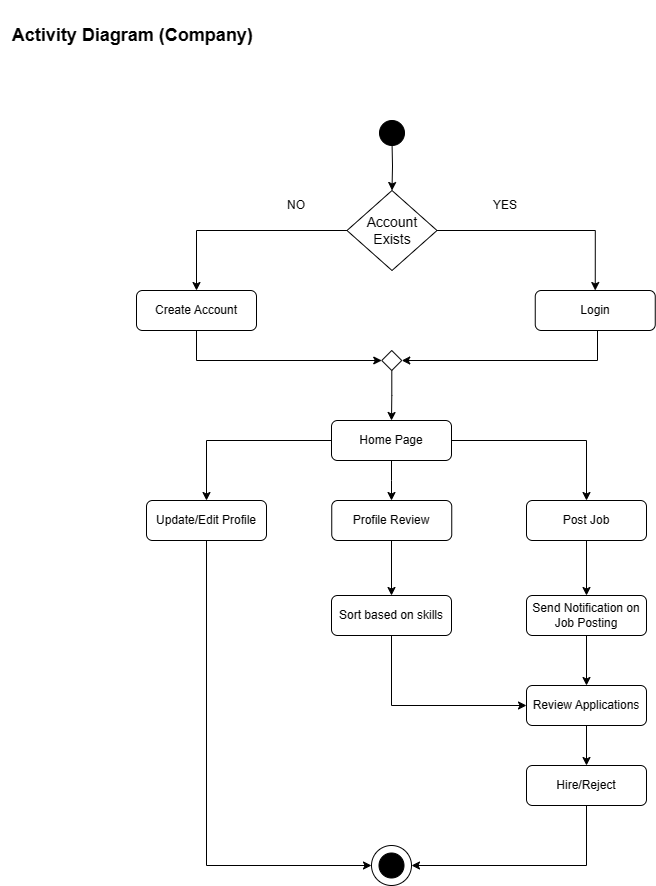

The diagram above was exported from draw.io. Its source (the exported page's mxGraphModel, read from the mxfile embedded in the PNG):
<mxGraphModel dx="1306" dy="705" grid="1" gridSize="10" guides="1" tooltips="1" connect="1" arrows="1" fold="1" page="1" pageScale="1" pageWidth="850" pageHeight="1100" math="0" shadow="0">
  <root>
    <mxCell id="0" />
    <mxCell id="1" parent="0" />
    <mxCell id="nlZUZGm-lyOixOjF06-A-5" value="" style="ellipse;whiteSpace=wrap;html=1;aspect=fixed;" parent="1" vertex="1">
      <mxGeometry x="401" y="865" width="40" height="40" as="geometry" />
    </mxCell>
    <mxCell id="S6Rx7tDjyhp42Ut7100O-6" style="edgeStyle=orthogonalEdgeStyle;rounded=0;orthogonalLoop=1;jettySize=auto;html=1;exitX=0.5;exitY=1;exitDx=0;exitDy=0;entryX=0.5;entryY=0;entryDx=0;entryDy=0;exitPerimeter=0;" parent="1" target="CnxSIRSAihr22_d3b9OM-181" edge="1">
      <mxGeometry relative="1" as="geometry">
        <mxPoint x="411" y="-30" as="targetPoint" />
        <mxPoint x="421.5" y="160" as="sourcePoint" />
        <Array as="points" />
      </mxGeometry>
    </mxCell>
    <mxCell id="S6Rx7tDjyhp42Ut7100O-8" style="edgeStyle=orthogonalEdgeStyle;rounded=0;orthogonalLoop=1;jettySize=auto;html=1;exitX=0.5;exitY=1;exitDx=0;exitDy=0;" parent="1" source="S6Rx7tDjyhp42Ut7100O-7" edge="1">
      <mxGeometry relative="1" as="geometry">
        <mxPoint x="421" y="520" as="targetPoint" />
      </mxGeometry>
    </mxCell>
    <mxCell id="CnxSIRSAihr22_d3b9OM-200" style="edgeStyle=orthogonalEdgeStyle;rounded=0;orthogonalLoop=1;jettySize=auto;html=1;exitX=1;exitY=0.5;exitDx=0;exitDy=0;" parent="1" source="S6Rx7tDjyhp42Ut7100O-7" edge="1">
      <mxGeometry relative="1" as="geometry">
        <mxPoint x="616" y="520" as="targetPoint" />
        <Array as="points">
          <mxPoint x="616" y="460" />
        </Array>
      </mxGeometry>
    </mxCell>
    <mxCell id="CnxSIRSAihr22_d3b9OM-201" style="edgeStyle=orthogonalEdgeStyle;rounded=0;orthogonalLoop=1;jettySize=auto;html=1;exitX=0;exitY=0.5;exitDx=0;exitDy=0;" parent="1" source="S6Rx7tDjyhp42Ut7100O-7" edge="1">
      <mxGeometry relative="1" as="geometry">
        <mxPoint x="236" y="520" as="targetPoint" />
        <Array as="points">
          <mxPoint x="236" y="460" />
        </Array>
      </mxGeometry>
    </mxCell>
    <mxCell id="S6Rx7tDjyhp42Ut7100O-7" value="Home Page" style="rounded=1;whiteSpace=wrap;html=1;" parent="1" vertex="1">
      <mxGeometry x="361" y="440" width="120" height="40" as="geometry" />
    </mxCell>
    <mxCell id="S6Rx7tDjyhp42Ut7100O-14" style="edgeStyle=orthogonalEdgeStyle;rounded=0;orthogonalLoop=1;jettySize=auto;html=1;exitX=0.5;exitY=1;exitDx=0;exitDy=0;entryX=0.5;entryY=0;entryDx=0;entryDy=0;" parent="1" target="S6Rx7tDjyhp42Ut7100O-15" edge="1">
      <mxGeometry relative="1" as="geometry">
        <mxPoint x="421" y="670" as="targetPoint" />
        <mxPoint x="441.25" y="560" as="sourcePoint" />
        <Array as="points">
          <mxPoint x="421" y="560" />
        </Array>
      </mxGeometry>
    </mxCell>
    <mxCell id="S6Rx7tDjyhp42Ut7100O-10" value="Profile Review" style="rounded=1;whiteSpace=wrap;html=1;" parent="1" vertex="1">
      <mxGeometry x="361.25" y="520" width="120" height="40" as="geometry" />
    </mxCell>
    <mxCell id="CnxSIRSAihr22_d3b9OM-223" style="edgeStyle=orthogonalEdgeStyle;rounded=0;orthogonalLoop=1;jettySize=auto;html=1;entryX=0;entryY=0.5;entryDx=0;entryDy=0;" parent="1" source="S6Rx7tDjyhp42Ut7100O-15" target="CnxSIRSAihr22_d3b9OM-209" edge="1">
      <mxGeometry relative="1" as="geometry">
        <mxPoint x="421" y="930" as="targetPoint" />
        <Array as="points">
          <mxPoint x="421" y="725" />
        </Array>
      </mxGeometry>
    </mxCell>
    <mxCell id="S6Rx7tDjyhp42Ut7100O-15" value="Sort based on skills" style="rounded=1;whiteSpace=wrap;html=1;" parent="1" vertex="1">
      <mxGeometry x="361" y="615" width="120" height="40" as="geometry" />
    </mxCell>
    <mxCell id="nlZUZGm-lyOixOjF06-A-4" value="" style="ellipse;whiteSpace=wrap;html=1;aspect=fixed;fillColor=#000000;" parent="1" vertex="1">
      <mxGeometry x="408.5" y="872.5" width="25" height="25" as="geometry" />
    </mxCell>
    <mxCell id="CnxSIRSAihr22_d3b9OM-183" style="edgeStyle=orthogonalEdgeStyle;rounded=0;orthogonalLoop=1;jettySize=auto;html=1;exitX=1;exitY=0.5;exitDx=0;exitDy=0;entryX=0.5;entryY=0;entryDx=0;entryDy=0;" parent="1" source="CnxSIRSAihr22_d3b9OM-181" target="CnxSIRSAihr22_d3b9OM-191" edge="1">
      <mxGeometry relative="1" as="geometry">
        <mxPoint x="626" y="180" as="targetPoint" />
        <Array as="points">
          <mxPoint x="625" y="250" />
        </Array>
      </mxGeometry>
    </mxCell>
    <mxCell id="CnxSIRSAihr22_d3b9OM-186" style="edgeStyle=orthogonalEdgeStyle;rounded=0;orthogonalLoop=1;jettySize=auto;html=1;exitX=0;exitY=0.5;exitDx=0;exitDy=0;entryX=0.5;entryY=0;entryDx=0;entryDy=0;" parent="1" source="CnxSIRSAihr22_d3b9OM-181" target="CnxSIRSAihr22_d3b9OM-190" edge="1">
      <mxGeometry relative="1" as="geometry">
        <mxPoint x="226" y="190" as="targetPoint" />
      </mxGeometry>
    </mxCell>
    <mxCell id="CnxSIRSAihr22_d3b9OM-181" value="&lt;font style=&quot;font-size: 14px;&quot;&gt;Account Exists&lt;/font&gt;" style="rhombus;whiteSpace=wrap;html=1;" parent="1" vertex="1">
      <mxGeometry x="376.5" y="210" width="90" height="80" as="geometry" />
    </mxCell>
    <mxCell id="CnxSIRSAihr22_d3b9OM-187" value="YES" style="text;html=1;strokeColor=none;fillColor=none;align=center;verticalAlign=middle;whiteSpace=wrap;rounded=0;" parent="1" vertex="1">
      <mxGeometry x="504.75" y="210" width="60" height="30" as="geometry" />
    </mxCell>
    <mxCell id="CnxSIRSAihr22_d3b9OM-188" value="NO" style="text;html=1;strokeColor=none;fillColor=none;align=center;verticalAlign=middle;whiteSpace=wrap;rounded=0;" parent="1" vertex="1">
      <mxGeometry x="296" y="210" width="60" height="30" as="geometry" />
    </mxCell>
    <mxCell id="CnxSIRSAihr22_d3b9OM-192" style="edgeStyle=orthogonalEdgeStyle;rounded=0;orthogonalLoop=1;jettySize=auto;html=1;entryX=0;entryY=0.5;entryDx=0;entryDy=0;" parent="1" source="CnxSIRSAihr22_d3b9OM-190" target="CnxSIRSAihr22_d3b9OM-198" edge="1">
      <mxGeometry relative="1" as="geometry">
        <mxPoint x="416" y="330" as="targetPoint" />
        <Array as="points">
          <mxPoint x="226" y="380" />
        </Array>
      </mxGeometry>
    </mxCell>
    <mxCell id="CnxSIRSAihr22_d3b9OM-190" value="Create Account" style="rounded=1;whiteSpace=wrap;html=1;" parent="1" vertex="1">
      <mxGeometry x="166" y="310" width="120" height="40" as="geometry" />
    </mxCell>
    <mxCell id="CnxSIRSAihr22_d3b9OM-193" style="edgeStyle=orthogonalEdgeStyle;rounded=0;orthogonalLoop=1;jettySize=auto;html=1;entryX=1;entryY=0.5;entryDx=0;entryDy=0;" parent="1" source="CnxSIRSAihr22_d3b9OM-191" target="CnxSIRSAihr22_d3b9OM-198" edge="1">
      <mxGeometry relative="1" as="geometry">
        <mxPoint x="431" y="330" as="targetPoint" />
        <Array as="points">
          <mxPoint x="627" y="380" />
        </Array>
      </mxGeometry>
    </mxCell>
    <mxCell id="CnxSIRSAihr22_d3b9OM-191" value="Login" style="rounded=1;whiteSpace=wrap;html=1;" parent="1" vertex="1">
      <mxGeometry x="564.75" y="310" width="120" height="40" as="geometry" />
    </mxCell>
    <mxCell id="CnxSIRSAihr22_d3b9OM-196" style="edgeStyle=orthogonalEdgeStyle;rounded=0;orthogonalLoop=1;jettySize=auto;html=1;entryX=0.5;entryY=0;entryDx=0;entryDy=0;" parent="1" source="CnxSIRSAihr22_d3b9OM-198" target="S6Rx7tDjyhp42Ut7100O-7" edge="1">
      <mxGeometry relative="1" as="geometry">
        <mxPoint x="421" y="430" as="targetPoint" />
        <mxPoint x="421" y="340" as="sourcePoint" />
      </mxGeometry>
    </mxCell>
    <mxCell id="CnxSIRSAihr22_d3b9OM-224" style="edgeStyle=orthogonalEdgeStyle;rounded=0;orthogonalLoop=1;jettySize=auto;html=1;entryX=0;entryY=0.5;entryDx=0;entryDy=0;" parent="1" source="CnxSIRSAihr22_d3b9OM-203" target="nlZUZGm-lyOixOjF06-A-5" edge="1">
      <mxGeometry relative="1" as="geometry">
        <mxPoint x="236" y="930" as="targetPoint" />
        <Array as="points">
          <mxPoint x="236" y="885" />
        </Array>
      </mxGeometry>
    </mxCell>
    <mxCell id="CnxSIRSAihr22_d3b9OM-203" value="Update/Edit Profile" style="rounded=1;whiteSpace=wrap;html=1;" parent="1" vertex="1">
      <mxGeometry x="176" y="520" width="120" height="40" as="geometry" />
    </mxCell>
    <mxCell id="CnxSIRSAihr22_d3b9OM-210" value="" style="edgeStyle=orthogonalEdgeStyle;rounded=0;orthogonalLoop=1;jettySize=auto;html=1;entryX=0.5;entryY=0;entryDx=0;entryDy=0;" parent="1" source="CnxSIRSAihr22_d3b9OM-204" target="CnxSIRSAihr22_d3b9OM-205" edge="1">
      <mxGeometry relative="1" as="geometry">
        <mxPoint x="616" y="615" as="targetPoint" />
      </mxGeometry>
    </mxCell>
    <mxCell id="CnxSIRSAihr22_d3b9OM-204" value="Post Job" style="rounded=1;whiteSpace=wrap;html=1;" parent="1" vertex="1">
      <mxGeometry x="556" y="520" width="120" height="40" as="geometry" />
    </mxCell>
    <mxCell id="CnxSIRSAihr22_d3b9OM-240" value="" style="edgeStyle=orthogonalEdgeStyle;rounded=0;orthogonalLoop=1;jettySize=auto;html=1;" parent="1" source="CnxSIRSAihr22_d3b9OM-205" target="CnxSIRSAihr22_d3b9OM-209" edge="1">
      <mxGeometry relative="1" as="geometry" />
    </mxCell>
    <mxCell id="CnxSIRSAihr22_d3b9OM-205" value="Send Notification on Job Posting" style="rounded=1;whiteSpace=wrap;html=1;" parent="1" vertex="1">
      <mxGeometry x="556" y="615" width="120" height="40" as="geometry" />
    </mxCell>
    <mxCell id="CnxSIRSAihr22_d3b9OM-214" value="" style="edgeStyle=orthogonalEdgeStyle;rounded=0;orthogonalLoop=1;jettySize=auto;html=1;entryX=0.5;entryY=0;entryDx=0;entryDy=0;" parent="1" source="CnxSIRSAihr22_d3b9OM-209" target="CnxSIRSAihr22_d3b9OM-222" edge="1">
      <mxGeometry relative="1" as="geometry">
        <mxPoint x="616" y="845" as="targetPoint" />
      </mxGeometry>
    </mxCell>
    <mxCell id="CnxSIRSAihr22_d3b9OM-209" value="Review Applications" style="whiteSpace=wrap;html=1;rounded=1;" parent="1" vertex="1">
      <mxGeometry x="556" y="705" width="120" height="40" as="geometry" />
    </mxCell>
    <mxCell id="CnxSIRSAihr22_d3b9OM-225" style="edgeStyle=orthogonalEdgeStyle;rounded=0;orthogonalLoop=1;jettySize=auto;html=1;entryX=1;entryY=0.5;entryDx=0;entryDy=0;" parent="1" source="CnxSIRSAihr22_d3b9OM-222" target="nlZUZGm-lyOixOjF06-A-5" edge="1">
      <mxGeometry relative="1" as="geometry">
        <mxPoint x="516" y="970" as="targetPoint" />
        <Array as="points">
          <mxPoint x="616" y="885" />
        </Array>
      </mxGeometry>
    </mxCell>
    <mxCell id="CnxSIRSAihr22_d3b9OM-222" value="Hire/Reject" style="whiteSpace=wrap;html=1;rounded=1;" parent="1" vertex="1">
      <mxGeometry x="556" y="785" width="120" height="40" as="geometry" />
    </mxCell>
    <mxCell id="CnxSIRSAihr22_d3b9OM-229" value="&lt;font style=&quot;font-size: 18px;&quot;&gt;&lt;b&gt;&amp;nbsp;Activity Diagram (&lt;/b&gt;&lt;/font&gt;&lt;b style=&quot;border-color: var(--border-color); font-size: 18px;&quot;&gt;Company)&lt;/b&gt;" style="text;html=1;strokeColor=none;fillColor=none;align=center;verticalAlign=middle;whiteSpace=wrap;rounded=0;" parent="1" vertex="1">
      <mxGeometry x="30" y="20" width="260" height="70" as="geometry" />
    </mxCell>
    <mxCell id="CnxSIRSAihr22_d3b9OM-232" value="" style="ellipse;whiteSpace=wrap;html=1;aspect=fixed;fillColor=#000000;" parent="1" vertex="1">
      <mxGeometry x="409" y="140" width="25" height="25" as="geometry" />
    </mxCell>
    <mxCell id="CnxSIRSAihr22_d3b9OM-198" value="" style="rhombus;whiteSpace=wrap;html=1;" parent="1" vertex="1">
      <mxGeometry x="411.25" y="370" width="20" height="20" as="geometry" />
    </mxCell>
  </root>
</mxGraphModel>